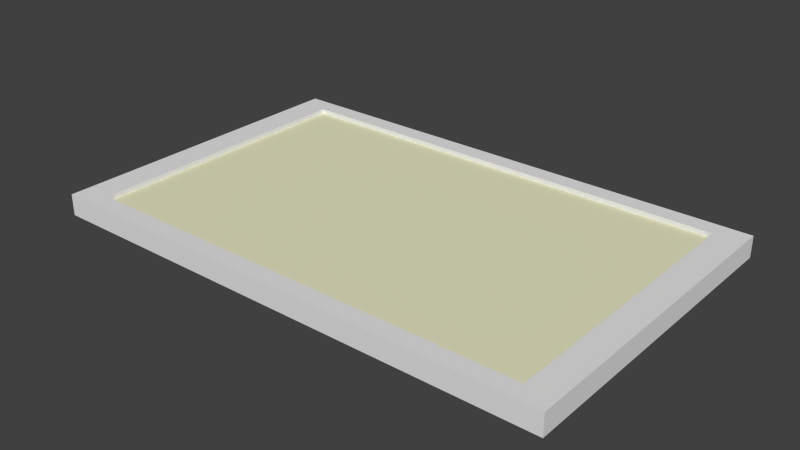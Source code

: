# Source: tv.blend  (saved by Blender 2.74.0; exported with 4.5.12 LTS)
import bpy
from mathutils import Matrix  # noqa: F401  (used for matrix-valued properties, if any)

bpy.ops.wm.read_factory_settings(use_empty=True)
scene = bpy.context.scene
scene.name = 'Scene'

# ---- collections
col_collection_1 = bpy.data.collections.new('Collection 1'); scene.collection.children.link(col_collection_1)

# ---- materials (node trees are filled in below, after node groups)
mat_material = bpy.data.materials.new('Material')
mat_material.alpha_threshold = 0.0
mat_material.use_transparent_shadow = False
mat_material.roughness = 0.5
mat_material_001 = bpy.data.materials.new('Material.001')
mat_material_001.alpha_threshold = 0.0
mat_material_001.use_transparent_shadow = False
mat_material_001.diffuse_color = (0.8, 0.7955, 0.5468, 1.0)
mat_material_001.roughness = 0.5
mat_material_001.specular_intensity = 1.0

# ---- material node trees

# ---- world
world_world = bpy.data.worlds.new('World'); scene.world = world_world
world_world.color = (0.05088, 0.05088, 0.05088)
world_world.use_sun_shadow = False
world_world.sun_shadow_jitter_overblur = 0.0
world_world.cycles.sampling_method = 'MANUAL'
world_world.cycles.sample_map_resolution = 256

# ---- meshes
me_cube = bpy.data.meshes.new('Cube')
me_cube.from_pydata([(-4.452, -2.789, -0.1832), (-4.452, -2.789, 0.1832), (-4.452, 2.789, -0.1832), (-4.452, 2.789, 0.1832), (4.452, -2.789, -0.1832), (4.452, -2.789, 0.1832), (4.452, 2.789, -0.1832), (4.452, 2.789, 0.1832), (-3.951, -2.475, 0.1832), (-3.951, 2.475, 0.1832), (3.951, 2.475, 0.1832), (3.951, -2.475, 0.1832), (-3.951, -2.475, 0.1023), (-3.951, 2.475, 0.1023), (3.951, 2.475, 0.1023), (3.951, -2.475, 0.1023)], [], [(1, 3, 2, 0), (3, 7, 6, 2), (7, 5, 4, 6), (5, 1, 0, 4), (0, 2, 6, 4), (1, 5, 11, 8), (8, 11, 15, 12), (5, 7, 10, 11), (7, 3, 9, 10), (3, 1, 8, 9), (15, 14, 13, 12), (11, 10, 14, 15), (10, 9, 13, 14), (9, 8, 12, 13)])
me_cube.polygons.foreach_set('material_index', [0, 0, 0, 0, 0, 0, 0, 0, 0, 0, 1, 0, 0, 0])
me_cube.materials.append(mat_material)
me_cube.materials.append(mat_material_001)
me_cube.use_remesh_preserve_volume = False
me_cube.use_remesh_preserve_attributes = False
me_cube.use_mirror_vertex_groups = False
me_cube.update()

# ---- objects
ob_cube = bpy.data.objects.new('Cube', me_cube)

# ---- transforms, parenting, visibility, modifiers, constraints
ob_cube.location = (0.0, 0.0, 0.0)
ob_cube.lineart.crease_threshold = 0.0

# ---- collection membership
col_collection_1.objects.link(ob_cube)

# ---- scene / render settings (as saved in the file)
scene.frame_start = 1; scene.frame_end = 250; scene.frame_set(1)
scene.render.engine = 'BLENDER_EEVEE_NEXT'
scene.render.resolution_percentage = 50
scene.render.dither_intensity = 0.0
scene.cycles.use_denoising = False
scene.cycles.samples = 10
scene.cycles.sampling_pattern = 'TABULATED_SOBOL'
scene.cycles.light_sampling_threshold = 0.0
scene.cycles.use_adaptive_sampling = False
scene.cycles.use_light_tree = False
scene.cycles.blur_glossy = 0.0
scene.cycles.pixel_filter_type = 'GAUSSIAN'
scene.cycles.sample_clamp_indirect = 0.0
scene.view_settings.view_transform = 'Standard'
bpy.context.view_layer.update()

# ---- added for rendering (the .blend has no active camera and no usable light): camera, sun
cam_auto = bpy.data.cameras.new('AutoCamera')
cam_auto.lens = 50.0
cam_auto.sensor_width = 36.0
cam_auto.clip_end = 1000.0
ob_auto_camera = bpy.data.objects.new('AutoCamera', cam_auto)
scene.collection.objects.link(ob_auto_camera)
ob_auto_camera.location = (9.72701, -11.6724, 7.78161)
ob_auto_camera.rotation_euler = (1.09748, -7.21219e-08, 0.694738)
scene.camera = ob_auto_camera
light_auto_sun = bpy.data.lights.new('AutoSun', 'SUN')
light_auto_sun.energy = 3.0
light_auto_sun.angle = 0.0523599
ob_auto_sun = bpy.data.objects.new('AutoSun', light_auto_sun)
scene.collection.objects.link(ob_auto_sun)
ob_auto_sun.rotation_euler = (0.872665, 0.174533, 0.523599)
bpy.context.view_layer.update()
